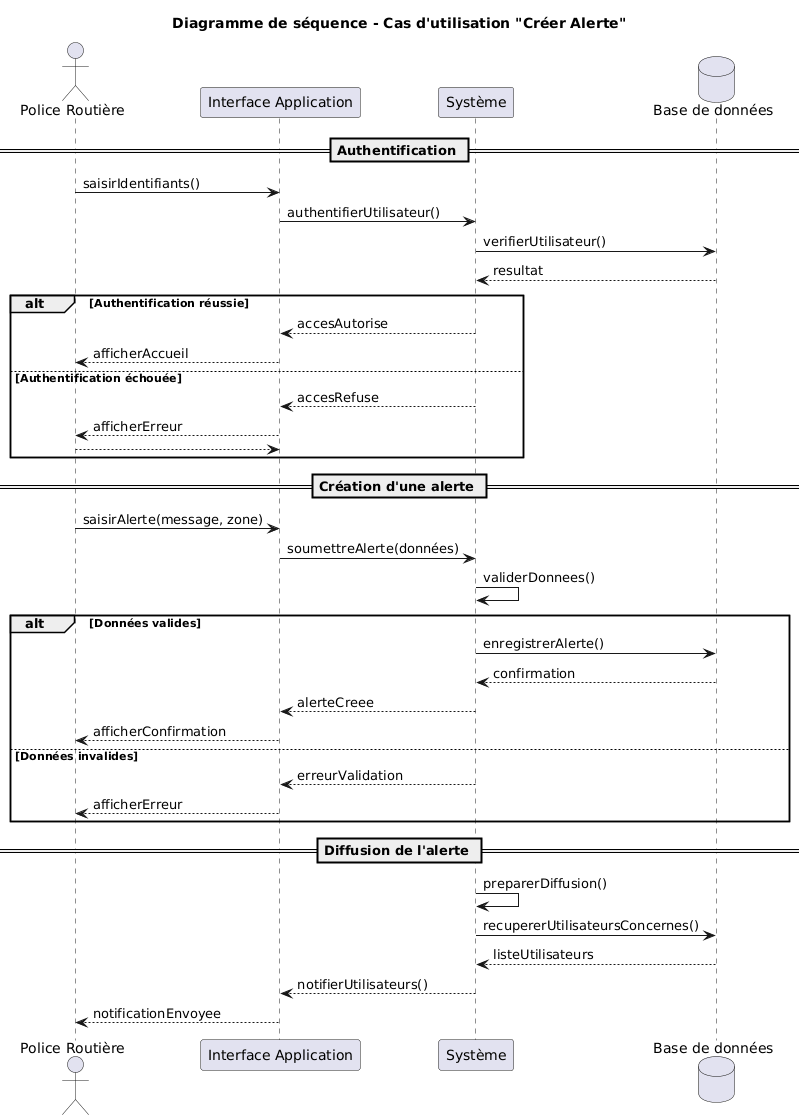

The diagram above was rendered by PlantUML. Its source (embedded in the PNG):
@startuml
title Diagramme de séquence - Cas d'utilisation "Créer Alerte"

actor "Police Routière" as Police

participant "Interface Application" as UI
participant "Système" as System
database "Base de données" as DB

== Authentification ==
Police -> UI : saisirIdentifiants()
UI -> System : authentifierUtilisateur()
System -> DB : verifierUtilisateur()
DB --> System : resultat

alt Authentification réussie
    System --> UI : accesAutorise
    UI --> Police : afficherAccueil
else Authentification échouée
    System --> UI : accesRefuse
    UI --> Police : afficherErreur
    return
end

== Création d'une alerte ==
Police -> UI : saisirAlerte(message, zone)
UI -> System : soumettreAlerte(données)

System -> System : validerDonnees()

alt Données valides
    System -> DB : enregistrerAlerte()
    DB --> System : confirmation

    System --> UI : alerteCreee
    UI --> Police : afficherConfirmation

else Données invalides
    System --> UI : erreurValidation
    UI --> Police : afficherErreur
end

== Diffusion de l'alerte ==
System -> System : preparerDiffusion()

System -> DB : recupererUtilisateursConcernes()
DB --> System : listeUtilisateurs

System --> UI : notifierUtilisateurs()
UI --> Police : notificationEnvoyee
@enduml